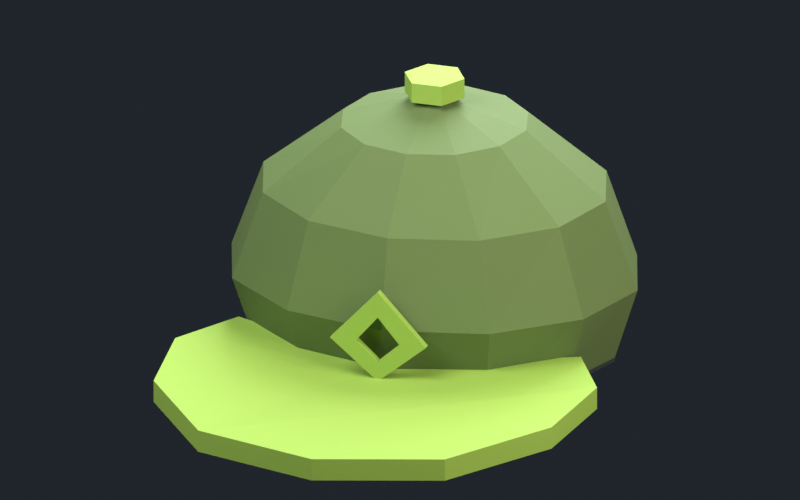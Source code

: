 # Source: fonte.blend  (saved by Blender 3.6.14; exported with 4.5.12 LTS)
import bpy
from mathutils import Matrix  # noqa: F401  (used for matrix-valued properties, if any)

bpy.ops.wm.read_factory_settings(use_empty=True)
scene = bpy.context.scene
scene.name = 'Scene'

# ---- collections
col_collection = bpy.data.collections.new('Collection'); scene.collection.children.link(col_collection)

# ---- materials (node trees are filled in below, after node groups)
mat_principal = bpy.data.materials.new('principal')
mat_principal.use_transparent_shadow = False
mat_principal.diffuse_color = (0.1329, 0.1912, 0.05951, 1.0)
mat_secundaria = bpy.data.materials.new('secundaria')
mat_secundaria.use_transparent_shadow = False
mat_secundaria.diffuse_color = (0.314, 0.4793, 0.07227, 1.0)
mat_estrutura = bpy.data.materials.new('estrutura')
mat_estrutura.use_transparent_shadow = False
mat_estrutura.diffuse_color = (0.02956, 0.04092, 0.0382, 1.0)

# ---- material node trees
mat_principal.use_nodes = True; mat_principal.node_tree.nodes.clear()
_N = mat_principal.node_tree.nodes; _L = mat_principal.node_tree.links
n0 = _N.new('ShaderNodeBsdfPrincipled'); n0.name = 'BSDF - Pré-fundamentado'; n0.location = (10, 300)
n0.distribution = 'GGX'
n0.subsurface_method = 'RANDOM_WALK_SKIN'
n0.inputs[0].default_value = (0.1329, 0.1912, 0.05951, 1.0)
n0.inputs[2].default_value = 0.72
n0.inputs[3].default_value = 1.45
n0.inputs[13].default_value = 0.28
n0.inputs[27].default_value = (0.0, 0.0, 0.0, 1.0)
n0.inputs[28].default_value = 1.0
n1 = _N.new('ShaderNodeOutputMaterial'); n1.name = 'Saída de material'; n1.location = (300, 300)
_L.new(n0.outputs[0], n1.inputs[0])
n1.is_active_output = True
mat_secundaria.use_nodes = True; mat_secundaria.node_tree.nodes.clear()
_N = mat_secundaria.node_tree.nodes; _L = mat_secundaria.node_tree.links
n0 = _N.new('ShaderNodeBsdfPrincipled'); n0.name = 'BSDF - Pré-fundamentado'; n0.location = (10, 300)
n0.distribution = 'GGX'
n0.subsurface_method = 'RANDOM_WALK_SKIN'
n0.inputs[0].default_value = (0.314, 0.4793, 0.07227, 1.0)
n0.inputs[2].default_value = 0.72
n0.inputs[3].default_value = 1.45
n0.inputs[13].default_value = 0.28
n0.inputs[27].default_value = (0.0, 0.0, 0.0, 1.0)
n0.inputs[28].default_value = 1.0
n1 = _N.new('ShaderNodeOutputMaterial'); n1.name = 'Saída de material'; n1.location = (300, 300)
_L.new(n0.outputs[0], n1.inputs[0])
n1.is_active_output = True
mat_estrutura.use_nodes = True; mat_estrutura.node_tree.nodes.clear()
_N = mat_estrutura.node_tree.nodes; _L = mat_estrutura.node_tree.links
n0 = _N.new('ShaderNodeBsdfPrincipled'); n0.name = 'BSDF - Pré-fundamentado'; n0.location = (10, 300)
n0.distribution = 'GGX'
n0.subsurface_method = 'RANDOM_WALK_SKIN'
n0.inputs[0].default_value = (0.02956, 0.04092, 0.0382, 1.0)
n0.inputs[2].default_value = 0.72
n0.inputs[3].default_value = 1.45
n0.inputs[13].default_value = 0.28
n0.inputs[27].default_value = (0.0, 0.0, 0.0, 1.0)
n0.inputs[28].default_value = 1.0
n1 = _N.new('ShaderNodeOutputMaterial'); n1.name = 'Saída de material'; n1.location = (300, 300)
_L.new(n0.outputs[0], n1.inputs[0])
n1.is_active_output = True

# ---- world
world_world = bpy.data.worlds.new('World'); scene.world = world_world
world_world.use_nodes = True; world_world.node_tree.nodes.clear()
_N = world_world.node_tree.nodes; _L = world_world.node_tree.links
n0 = _N.new('ShaderNodeOutputWorld'); n0.name = 'World Output'; n0.location = (300, 300)
n1 = _N.new('ShaderNodeBackground'); n1.name = 'Background'; n1.location = (10, 300)
n1.inputs[0].default_value = (0.0185, 0.02315, 0.03071, 1.0)
n1.inputs[1].default_value = 0.8
_L.new(n1.outputs[0], n0.inputs[0])
n0.is_active_output = True
world_world.color = (0.05088, 0.05088, 0.05088)
world_world.use_sun_shadow = False
world_world.sun_shadow_jitter_overblur = 0.0

# ---- cameras
cam_c_mera_001 = bpy.data.cameras.new('Câmera.001')
cam_c_mera_001.type = 'ORTHO'
cam_c_mera_001.ortho_scale = 1.919

# ---- lights
light_rea_003 = bpy.data.lights.new('Área.003', 'AREA')
light_rea_003.color = (0.92, 0.96, 1.0)
light_rea_003.transmission_factor = 0.0
light_rea_003.energy = 167.5
light_rea_003.shadow_maximum_resolution = 0.006
light_rea_003.use_absolute_resolution = True
light_rea_003.size = 2.369
light_rea_003.size_y = 1.0
light_rea_004 = bpy.data.lights.new('Área.004', 'AREA')
light_rea_004.color = (1.0, 0.96, 0.9)
light_rea_004.transmission_factor = 0.0
light_rea_004.energy = 88.17
light_rea_004.shadow_maximum_resolution = 0.006
light_rea_004.use_absolute_resolution = True
light_rea_004.size = 1.895
light_rea_004.size_y = 1.0
light_rea_005 = bpy.data.lights.new('Área.005', 'AREA')
light_rea_005.color = (0.85, 0.92, 1.0)
light_rea_005.transmission_factor = 0.0
light_rea_005.energy = 149.9
light_rea_005.shadow_maximum_resolution = 0.006
light_rea_005.use_absolute_resolution = True
light_rea_005.size = 1.895
light_rea_005.size_y = 1.0

# ---- meshes
me_copa_do_bon__001 = bpy.data.meshes.new('Copa do boné.001')
me_copa_do_bon__001.from_pydata([(0.45, 0.0, 0.63), (0.3897, 0.18, 0.63), (0.225, 0.3118, 0.63), (2.755e-17, 0.36, 0.63), (-0.225, 0.3118, 0.63), (-0.3897, 0.18, 0.63), (-0.45, 4.409e-17, 0.63), (-0.3897, -0.18, 0.63), (-0.225, -0.3118, 0.63), (-8.266e-17, -0.36, 0.63), (0.225, -0.3118, 0.63), (0.3897, -0.18, 0.63), (0.51, 0.0, 0.82), (0.4417, 0.215, 0.82), (0.255, 0.3724, 0.82), (3.123e-17, 0.43, 0.82), (-0.255, 0.3724, 0.82), (-0.4417, 0.215, 0.82), (-0.51, 5.266e-17, 0.82), (-0.4417, -0.215, 0.82), (-0.255, -0.3724, 0.82), (-9.369e-17, -0.43, 0.82), (0.255, -0.3724, 0.82), (0.4417, -0.215, 0.82), (0.43, 0.0, 1.04), (0.3724, 0.19, 1.04), (0.215, 0.3291, 1.04), (2.633e-17, 0.38, 1.04), (-0.215, 0.3291, 1.04), (-0.3724, 0.19, 1.04), (-0.43, 4.654e-17, 1.04), (-0.3724, -0.19, 1.04), (-0.215, -0.3291, 1.04), (-7.899e-17, -0.38, 1.04), (0.215, -0.3291, 1.04), (0.3724, -0.19, 1.04), (0.23, 0.0, 1.2), (0.1992, 0.115, 1.2), (0.115, 0.1992, 1.2), (1.408e-17, 0.23, 1.2), (-0.115, 0.1992, 1.2), (-0.1992, 0.115, 1.2), (-0.23, 2.817e-17, 1.2), (-0.1992, -0.115, 1.2), (-0.115, -0.1992, 1.2), (-4.225e-17, -0.23, 1.2), (0.115, -0.1992, 1.2), (0.1992, -0.115, 1.2), (0.001, 0.0, 1.27), (0.000866, 0.0005, 1.27), (0.0005, 0.000866, 1.27), (6.123e-20, 0.001, 1.27), (-0.0005, 0.000866, 1.27), (-0.000866, 0.0005, 1.27), (-0.001, 1.225e-19, 1.27), (-0.000866, -0.0005, 1.27), (-0.0005, -0.000866, 1.27), (-1.837e-19, -0.001, 1.27), (0.0005, -0.000866, 1.27), (0.000866, -0.0005, 1.27)], [], [(0, 1, 13, 12), (1, 2, 14, 13), (2, 3, 15, 14), (3, 4, 16, 15), (4, 5, 17, 16), (5, 6, 18, 17), (6, 7, 19, 18), (7, 8, 20, 19), (8, 9, 21, 20), (9, 10, 22, 21), (10, 11, 23, 22), (11, 0, 12, 23), (12, 13, 25, 24), (13, 14, 26, 25), (14, 15, 27, 26), (15, 16, 28, 27), (16, 17, 29, 28), (17, 18, 30, 29), (18, 19, 31, 30), (19, 20, 32, 31), (20, 21, 33, 32), (21, 22, 34, 33), (22, 23, 35, 34), (23, 12, 24, 35), (24, 25, 37, 36), (25, 26, 38, 37), (26, 27, 39, 38), (27, 28, 40, 39), (28, 29, 41, 40), (29, 30, 42, 41), (30, 31, 43, 42), (31, 32, 44, 43), (32, 33, 45, 44), (33, 34, 46, 45), (34, 35, 47, 46), (35, 24, 36, 47), (36, 37, 49, 48), (37, 38, 50, 49), (38, 39, 51, 50), (39, 40, 52, 51), (40, 41, 53, 52), (41, 42, 54, 53), (42, 43, 55, 54), (43, 44, 56, 55), (44, 45, 57, 56), (45, 46, 58, 57), (46, 47, 59, 58), (47, 36, 48, 59)])
_uv = me_copa_do_bon__001.uv_layers.new(name='UVMap')
_uv.uv.foreach_set('vector', [0.45, 0.63, 0.3897, 0.63, 0.4417, 0.82, 0.51, 0.82, 0.3897, 0.63, 0.225, 0.63, 0.255, 0.82, 0.4417, 0.82, 0.225, 0.63, 2.755e-17, 0.63, 3.123e-17, 0.82, 0.255, 0.82, 2.755e-17, 0.63, -0.225, 0.63, -0.255, 0.82, 3.123e-17, 0.82, -0.225, 0.63, -0.3897, 0.63, -0.4417, 0.82, -0.255, 0.82, -0.3897, 0.63, -0.45, 0.63, -0.51, 0.82, -0.4417, 0.82, -0.45, 0.63, -0.3897, 0.63, -0.4417, 0.82, -0.51, 0.82, -0.3897, 0.63, -0.225, 0.63, -0.255, 0.82, -0.4417, 0.82, -0.225, 0.63, -8.266e-17, 0.63, -9.369e-17, 0.82, -0.255, 0.82, -8.266e-17, 0.63, 0.225, 0.63, 0.255, 0.82, -9.369e-17, 0.82, 0.225, 0.63, 0.3897, 0.63, 0.4417, 0.82, 0.255, 0.82, 0.3897, 0.63, 0.45, 0.63, 0.51, 0.82, 0.4417, 0.82, 0.51, 0.82, 0.4417, 0.82, 0.3724, 1.04, 0.43, 1.04, 0.4417, 0.82, 0.255, 0.82, 0.215, 1.04, 0.3724, 1.04, 0.255, 0.82, 3.123e-17, 0.82, 2.633e-17, 1.04, 0.215, 1.04, 3.123e-17, 0.82, -0.255, 0.82, -0.215, 1.04, 2.633e-17, 1.04, -0.255, 0.82, -0.4417, 0.82, -0.3724, 1.04, -0.215, 1.04, -0.4417, 0.82, -0.51, 0.82, -0.43, 1.04, -0.3724, 1.04, -0.51, 0.82, -0.4417, 0.82, -0.3724, 1.04, -0.43, 1.04, -0.4417, 0.82, -0.255, 0.82, -0.215, 1.04, -0.3724, 1.04, -0.255, 0.82, -9.369e-17, 0.82, -7.899e-17, 1.04, -0.215, 1.04, -9.369e-17, 0.82, 0.255, 0.82, 0.215, 1.04, -7.899e-17, 1.04, 0.255, 0.82, 0.4417, 0.82, 0.3724, 1.04, 0.215, 1.04, 0.4417, 0.82, 0.51, 0.82, 0.43, 1.04, 0.3724, 1.04, 0.43, 1.04, 0.3724, 1.04, 0.1992, 1.2, 0.23, 1.2, 0.3724, 1.04, 0.215, 1.04, 0.115, 1.2, 0.1992, 1.2, 0.215, 1.04, 2.633e-17, 1.04, 1.408e-17, 1.2, 0.115, 1.2, 2.633e-17, 1.04, -0.215, 1.04, -0.115, 1.2, 1.408e-17, 1.2, -0.215, 1.04, -0.3724, 1.04, -0.1992, 1.2, -0.115, 1.2, -0.3724, 1.04, -0.43, 1.04, -0.23, 1.2, -0.1992, 1.2, -0.43, 1.04, -0.3724, 1.04, -0.1992, 1.2, -0.23, 1.2, -0.3724, 1.04, -0.215, 1.04, -0.115, 1.2, -0.1992, 1.2, -0.215, 1.04, -7.899e-17, 1.04, -4.225e-17, 1.2, -0.115, 1.2, -7.899e-17, 1.04, 0.215, 1.04, 0.115, 1.2, -4.225e-17, 1.2, 0.215, 1.04, 0.3724, 1.04, 0.1992, 1.2, 0.115, 1.2, 0.3724, 1.04, 0.43, 1.04, 0.23, 1.2, 0.1992, 1.2, 0.23, 1.2, 0.1992, 1.2, 0.000866, 1.27, 0.001, 1.27, 0.1992, 1.2, 0.115, 1.2, 0.0005, 1.27, 0.000866, 1.27, 0.115, 1.2, 1.408e-17, 1.2, 6.123e-20, 1.27, 0.0005, 1.27, 1.408e-17, 1.2, -0.115, 1.2, -0.0005, 1.27, 6.123e-20, 1.27, -0.115, 1.2, -0.1992, 1.2, -0.000866, 1.27, -0.0005, 1.27, -0.1992, 1.2, -0.23, 1.2, -0.001, 1.27, -0.000866, 1.27, -0.23, 1.2, -0.1992, 1.2, -0.000866, 1.27, -0.001, 1.27, -0.1992, 1.2, -0.115, 1.2, -0.0005, 1.27, -0.000866, 1.27, -0.115, 1.2, -4.225e-17, 1.2, -1.837e-19, 1.27, -0.0005, 1.27, -4.225e-17, 1.2, 0.115, 1.2, 0.0005, 1.27, -1.837e-19, 1.27, 0.115, 1.2, 0.1992, 1.2, 0.000866, 1.27, 0.0005, 1.27, 0.1992, 1.2, 0.23, 1.2, 0.001, 1.27, 0.000866, 1.27])
me_copa_do_bon__001.materials.append(mat_principal)
me_copa_do_bon__001.update()
me_aba_angular_001 = bpy.data.meshes.new('Aba angular.001')
me_aba_angular_001.from_pydata([(-0.43, -0.2, 0.6611), (-0.53, -0.39, 0.6669), (-0.5, -0.66, 0.665), (-0.31, -0.91, 0.6558), (0.0, -0.99, 0.65), (0.31, -0.91, 0.6558), (0.5, -0.66, 0.665), (0.53, -0.39, 0.6669), (0.43, -0.2, 0.6611), (0.0, -0.36, 0.65), (-0.43, -0.2, 0.7161), (-0.53, -0.39, 0.7219), (-0.5, -0.66, 0.72), (-0.31, -0.91, 0.7108), (0.0, -0.99, 0.705), (0.31, -0.91, 0.7108), (0.5, -0.66, 0.72), (0.53, -0.39, 0.7219), (0.43, -0.2, 0.7161), (0.0, -0.36, 0.705)], [], [(9, 8, 7, 6, 5, 4, 3, 2, 1, 0), (10, 11, 12, 13, 14, 15, 16, 17, 18, 19), (0, 1, 11, 10), (1, 2, 12, 11), (2, 3, 13, 12), (3, 4, 14, 13), (4, 5, 15, 14), (5, 6, 16, 15), (6, 7, 17, 16), (7, 8, 18, 17), (8, 9, 19, 18), (9, 0, 10, 19)])
_uv = me_aba_angular_001.uv_layers.new(name='UVMap')
_uv.uv.foreach_set('vector', [0.0, 0.65, 0.43, 0.6611, 0.53, 0.6669, 0.5, 0.665, 0.31, 0.6558, 0.0, 0.65, -0.31, 0.6558, -0.5, 0.665, -0.53, 0.6669, -0.43, 0.6611, -0.43, 0.7161, -0.53, 0.7219, -0.5, 0.72, -0.31, 0.7108, 0.0, 0.705, 0.31, 0.7108, 0.5, 0.72, 0.53, 0.7219, 0.43, 0.7161, 0.0, 0.705, -0.43, 0.6611, -0.53, 0.6669, -0.53, 0.7219, -0.43, 0.7161, -0.53, 0.6669, -0.5, 0.665, -0.5, 0.72, -0.53, 0.7219, -0.5, 0.665, -0.31, 0.6558, -0.31, 0.7108, -0.5, 0.72, -0.31, 0.6558, 0.0, 0.65, 0.0, 0.705, -0.31, 0.7108, 0.0, 0.65, 0.31, 0.6558, 0.31, 0.7108, 0.0, 0.705, 0.31, 0.6558, 0.5, 0.665, 0.5, 0.72, 0.31, 0.7108, 0.5, 0.665, 0.53, 0.6669, 0.53, 0.7219, 0.5, 0.72, 0.53, 0.6669, 0.43, 0.6611, 0.43, 0.7161, 0.53, 0.7219, 0.43, 0.6611, 0.0, 0.65, 0.0, 0.705, 0.43, 0.7161, 0.0, 0.65, -0.43, 0.6611, -0.43, 0.7161, 0.0, 0.705])
me_aba_angular_001.materials.append(mat_secundaria)
me_aba_angular_001.update()
me_emblema_frontal_001 = bpy.data.meshes.new('Emblema frontal.001')
me_emblema_frontal_001.from_pydata([(-0.12, -0.458, 0.8), (0.0, -0.458, 0.7), (0.12, -0.458, 0.8), (0.0, -0.458, 0.93), (-0.055, -0.458, 0.8), (0.0, -0.458, 0.75), (0.055, -0.458, 0.8), (0.0, -0.458, 0.865), (-0.12, -0.438, 0.8), (0.0, -0.438, 0.7), (0.12, -0.438, 0.8), (0.0, -0.438, 0.93), (-0.055, -0.438, 0.8), (0.0, -0.438, 0.75), (0.055, -0.438, 0.8), (0.0, -0.438, 0.865)], [], [(0, 1, 5, 4), (8, 12, 13, 9), (0, 8, 9, 1), (4, 5, 13, 12), (1, 2, 6, 5), (9, 13, 14, 10), (1, 9, 10, 2), (5, 6, 14, 13), (2, 3, 7, 6), (10, 14, 15, 11), (2, 10, 11, 3), (6, 7, 15, 14), (3, 0, 4, 7), (11, 15, 12, 8), (3, 11, 8, 0), (7, 4, 12, 15)])
_uv = me_emblema_frontal_001.uv_layers.new(name='UVMap')
_uv.uv.foreach_set('vector', [-0.12, 0.8, 0.0, 0.7, 0.0, 0.75, -0.055, 0.8, -0.12, 0.8, -0.055, 0.8, 0.0, 0.75, 0.0, 0.7, -0.12, 0.8, -0.12, 0.8, 0.0, 0.7, 0.0, 0.7, -0.055, 0.8, 0.0, 0.75, 0.0, 0.75, -0.055, 0.8, 0.0, 0.7, 0.12, 0.8, 0.055, 0.8, 0.0, 0.75, 0.0, 0.7, 0.0, 0.75, 0.055, 0.8, 0.12, 0.8, 0.0, 0.7, 0.0, 0.7, 0.12, 0.8, 0.12, 0.8, 0.0, 0.75, 0.055, 0.8, 0.055, 0.8, 0.0, 0.75, 0.12, 0.8, 0.0, 0.93, 0.0, 0.865, 0.055, 0.8, 0.12, 0.8, 0.055, 0.8, 0.0, 0.865, 0.0, 0.93, 0.12, 0.8, 0.12, 0.8, 0.0, 0.93, 0.0, 0.93, 0.055, 0.8, 0.0, 0.865, 0.0, 0.865, 0.055, 0.8, 0.0, 0.93, -0.12, 0.8, -0.055, 0.8, 0.0, 0.865, 0.0, 0.93, 0.0, 0.865, -0.055, 0.8, -0.12, 0.8, 0.0, 0.93, 0.0, 0.93, -0.12, 0.8, -0.12, 0.8, 0.0, 0.865, -0.055, 0.8, -0.055, 0.8, 0.0, 0.865])
me_emblema_frontal_001.materials.append(mat_secundaria)
me_emblema_frontal_001.update()
me_bot_o_superior_001 = bpy.data.meshes.new('Botão superior.001')
me_bot_o_superior_001.from_pydata([(-0.075, 0.0, 1.265), (-0.0375, -0.06495, 1.265), (0.0375, -0.06495, 1.265), (0.075, -9.185e-18, 1.265), (0.0375, 0.06495, 1.265), (-0.0375, 0.06495, 1.265), (-0.075, 0.0, 1.315), (-0.0375, -0.06495, 1.315), (0.0375, -0.06495, 1.315), (0.075, -9.185e-18, 1.315), (0.0375, 0.06495, 1.315), (-0.0375, 0.06495, 1.315)], [], [(0, 1, 7, 6), (1, 2, 8, 7), (2, 3, 9, 8), (3, 4, 10, 9), (4, 5, 11, 10), (5, 0, 6, 11), (5, 4, 3, 2, 1, 0), (6, 7, 8, 9, 10, 11)])
_uv = me_bot_o_superior_001.uv_layers.new(name='UVMap')
_uv.uv.foreach_set('vector', [-0.075, 1.265, -0.0375, 1.265, -0.0375, 1.315, -0.075, 1.315, -0.0375, 1.265, 0.0375, 1.265, 0.0375, 1.315, -0.0375, 1.315, 0.0375, 1.265, 0.075, 1.265, 0.075, 1.315, 0.0375, 1.315, 0.075, 1.265, 0.0375, 1.265, 0.0375, 1.315, 0.075, 1.315, 0.0375, 1.265, -0.0375, 1.265, -0.0375, 1.315, 0.0375, 1.315, -0.0375, 1.265, -0.075, 1.265, -0.075, 1.315, -0.0375, 1.315, -0.0375, 1.265, 0.0375, 1.265, 0.075, 1.265, 0.0375, 1.265, -0.0375, 1.265, -0.075, 1.265, -0.075, 1.315, -0.0375, 1.315, 0.0375, 1.315, 0.075, 1.315, 0.0375, 1.315, -0.0375, 1.315])
me_bot_o_superior_001.materials.append(mat_secundaria)
me_bot_o_superior_001.update()
me_cubo_001 = bpy.data.meshes.new('Cubo.001')
me_cubo_001.from_pydata([(-0.15, -0.0125, -0.04), (-0.15, -0.0125, 0.04), (-0.15, 0.0125, -0.04), (-0.15, 0.0125, 0.04), (0.15, -0.0125, -0.04), (0.15, -0.0125, 0.04), (0.15, 0.0125, -0.04), (0.15, 0.0125, 0.04)], [], [(0, 1, 3, 2), (2, 3, 7, 6), (6, 7, 5, 4), (4, 5, 1, 0), (2, 6, 4, 0), (7, 3, 1, 5)])
_uv = me_cubo_001.uv_layers.new(name='Mapa UV')
_uv.uv.foreach_set('vector', [0.375, 0.0, 0.625, 0.0, 0.625, 0.25, 0.375, 0.25, 0.375, 0.25, 0.625, 0.25, 0.625, 0.5, 0.375, 0.5, 0.375, 0.5, 0.625, 0.5, 0.625, 0.75, 0.375, 0.75, 0.375, 0.75, 0.625, 0.75, 0.625, 1.0, 0.375, 1.0, 0.125, 0.5, 0.375, 0.5, 0.375, 0.75, 0.125, 0.75, 0.625, 0.5, 0.875, 0.5, 0.875, 0.75, 0.625, 0.75])
_uv.active_render = True
_uv = me_cubo_001.uv_layers.new(name='UVMap')
_uv.uv.foreach_set('vector', [-0.15, -0.04, -0.15, 0.04, -0.15, 0.04, -0.15, -0.04, -0.15, -0.04, -0.15, 0.04, 0.15, 0.04, 0.15, -0.04, 0.15, -0.04, 0.15, 0.04, 0.15, 0.04, 0.15, -0.04, 0.15, -0.04, 0.15, 0.04, -0.15, 0.04, -0.15, -0.04, -0.15, -0.04, 0.15, -0.04, 0.15, -0.04, -0.15, -0.04, 0.15, 0.04, -0.15, 0.04, -0.15, 0.04, 0.15, 0.04])
me_cubo_001.materials.append(mat_estrutura)
me_cubo_001.update()
me_faixa_interna_001 = bpy.data.meshes.new('Faixa interna.001')
me_faixa_interna_001.from_pydata([(0.418, 0.0, 0.63), (0.362, 0.167, 0.63), (0.209, 0.2893, 0.63), (2.56e-17, 0.334, 0.63), (-0.209, 0.2893, 0.63), (-0.362, 0.167, 0.63), (-0.418, 4.09e-17, 0.63), (-0.362, -0.167, 0.63), (-0.209, -0.2893, 0.63), (-7.679e-17, -0.334, 0.63), (0.209, -0.2893, 0.63), (0.362, -0.167, 0.63), (0.453, 0.0, 0.63), (0.3923, 0.1835, 0.63), (0.2265, 0.3178, 0.63), (2.774e-17, 0.367, 0.63), (-0.2265, 0.3178, 0.63), (-0.3923, 0.1835, 0.63), (-0.453, 4.494e-17, 0.63), (-0.3923, -0.1835, 0.63), (-0.2265, -0.3178, 0.63), (-8.321e-17, -0.367, 0.63), (0.2265, -0.3178, 0.63), (0.3923, -0.1835, 0.63), (0.418, 0.0, 0.685), (0.362, 0.167, 0.685), (0.209, 0.2893, 0.685), (2.56e-17, 0.334, 0.685), (-0.209, 0.2893, 0.685), (-0.362, 0.167, 0.685), (-0.418, 4.09e-17, 0.685), (-0.362, -0.167, 0.685), (-0.209, -0.2893, 0.685), (-7.679e-17, -0.334, 0.685), (0.209, -0.2893, 0.685), (0.362, -0.167, 0.685), (0.453, 0.0, 0.685), (0.3923, 0.1835, 0.685), (0.2265, 0.3178, 0.685), (2.774e-17, 0.367, 0.685), (-0.2265, 0.3178, 0.685), (-0.3923, 0.1835, 0.685), (-0.453, 4.494e-17, 0.685), (-0.3923, -0.1835, 0.685), (-0.2265, -0.3178, 0.685), (-8.321e-17, -0.367, 0.685), (0.2265, -0.3178, 0.685), (0.3923, -0.1835, 0.685)], [], [(0, 1, 13, 12), (24, 36, 37, 25), (0, 24, 25, 1), (12, 13, 37, 36), (1, 2, 14, 13), (25, 37, 38, 26), (1, 25, 26, 2), (13, 14, 38, 37), (2, 3, 15, 14), (26, 38, 39, 27), (2, 26, 27, 3), (14, 15, 39, 38), (3, 4, 16, 15), (27, 39, 40, 28), (3, 27, 28, 4), (15, 16, 40, 39), (4, 5, 17, 16), (28, 40, 41, 29), (4, 28, 29, 5), (16, 17, 41, 40), (5, 6, 18, 17), (29, 41, 42, 30), (5, 29, 30, 6), (17, 18, 42, 41), (6, 7, 19, 18), (30, 42, 43, 31), (6, 30, 31, 7), (18, 19, 43, 42), (7, 8, 20, 19), (31, 43, 44, 32), (7, 31, 32, 8), (19, 20, 44, 43), (8, 9, 21, 20), (32, 44, 45, 33), (8, 32, 33, 9), (20, 21, 45, 44), (9, 10, 22, 21), (33, 45, 46, 34), (9, 33, 34, 10), (21, 22, 46, 45), (10, 11, 23, 22), (34, 46, 47, 35), (10, 34, 35, 11), (22, 23, 47, 46), (11, 0, 12, 23), (35, 47, 36, 24), (11, 35, 24, 0), (23, 12, 36, 47)])
_uv = me_faixa_interna_001.uv_layers.new(name='UVMap')
_uv.uv.foreach_set('vector', [0.418, 0.63, 0.362, 0.63, 0.3923, 0.63, 0.453, 0.63, 0.418, 0.685, 0.453, 0.685, 0.3923, 0.685, 0.362, 0.685, 0.418, 0.63, 0.418, 0.685, 0.362, 0.685, 0.362, 0.63, 0.453, 0.63, 0.3923, 0.63, 0.3923, 0.685, 0.453, 0.685, 0.362, 0.63, 0.209, 0.63, 0.2265, 0.63, 0.3923, 0.63, 0.362, 0.685, 0.3923, 0.685, 0.2265, 0.685, 0.209, 0.685, 0.362, 0.63, 0.362, 0.685, 0.209, 0.685, 0.209, 0.63, 0.3923, 0.63, 0.2265, 0.63, 0.2265, 0.685, 0.3923, 0.685, 0.209, 0.63, 2.56e-17, 0.63, 2.774e-17, 0.63, 0.2265, 0.63, 0.209, 0.685, 0.2265, 0.685, 2.774e-17, 0.685, 2.56e-17, 0.685, 0.209, 0.63, 0.209, 0.685, 2.56e-17, 0.685, 2.56e-17, 0.63, 0.2265, 0.63, 2.774e-17, 0.63, 2.774e-17, 0.685, 0.2265, 0.685, 2.56e-17, 0.63, -0.209, 0.63, -0.2265, 0.63, 2.774e-17, 0.63, 2.56e-17, 0.685, 2.774e-17, 0.685, -0.2265, 0.685, -0.209, 0.685, 2.56e-17, 0.63, 2.56e-17, 0.685, -0.209, 0.685, -0.209, 0.63, 2.774e-17, 0.63, -0.2265, 0.63, -0.2265, 0.685, 2.774e-17, 0.685, -0.209, 0.63, -0.362, 0.63, -0.3923, 0.63, -0.2265, 0.63, -0.209, 0.685, -0.2265, 0.685, -0.3923, 0.685, -0.362, 0.685, -0.209, 0.63, -0.209, 0.685, -0.362, 0.685, -0.362, 0.63, -0.2265, 0.63, -0.3923, 0.63, -0.3923, 0.685, -0.2265, 0.685, -0.362, 0.63, -0.418, 0.63, -0.453, 0.63, -0.3923, 0.63, -0.362, 0.685, -0.3923, 0.685, -0.453, 0.685, -0.418, 0.685, -0.362, 0.63, -0.362, 0.685, -0.418, 0.685, -0.418, 0.63, -0.3923, 0.63, -0.453, 0.63, -0.453, 0.685, -0.3923, 0.685, -0.418, 0.63, -0.362, 0.63, -0.3923, 0.63, -0.453, 0.63, -0.418, 0.685, -0.453, 0.685, -0.3923, 0.685, -0.362, 0.685, -0.418, 0.63, -0.418, 0.685, -0.362, 0.685, -0.362, 0.63, -0.453, 0.63, -0.3923, 0.63, -0.3923, 0.685, -0.453, 0.685, -0.362, 0.63, -0.209, 0.63, -0.2265, 0.63, -0.3923, 0.63, -0.362, 0.685, -0.3923, 0.685, -0.2265, 0.685, -0.209, 0.685, -0.362, 0.63, -0.362, 0.685, -0.209, 0.685, -0.209, 0.63, -0.3923, 0.63, -0.2265, 0.63, -0.2265, 0.685, -0.3923, 0.685, -0.209, 0.63, -7.679e-17, 0.63, -8.321e-17, 0.63, -0.2265, 0.63, -0.209, 0.685, -0.2265, 0.685, -8.321e-17, 0.685, -7.679e-17, 0.685, -0.209, 0.63, -0.209, 0.685, -7.679e-17, 0.685, -7.679e-17, 0.63, -0.2265, 0.63, -8.321e-17, 0.63, -8.321e-17, 0.685, -0.2265, 0.685, -7.679e-17, 0.63, 0.209, 0.63, 0.2265, 0.63, -8.321e-17, 0.63, -7.679e-17, 0.685, -8.321e-17, 0.685, 0.2265, 0.685, 0.209, 0.685, -7.679e-17, 0.63, -7.679e-17, 0.685, 0.209, 0.685, 0.209, 0.63, -8.321e-17, 0.63, 0.2265, 0.63, 0.2265, 0.685, -8.321e-17, 0.685, 0.209, 0.63, 0.362, 0.63, 0.3923, 0.63, 0.2265, 0.63, 0.209, 0.685, 0.2265, 0.685, 0.3923, 0.685, 0.362, 0.685, 0.209, 0.63, 0.209, 0.685, 0.362, 0.685, 0.362, 0.63, 0.2265, 0.63, 0.3923, 0.63, 0.3923, 0.685, 0.2265, 0.685, 0.362, 0.63, 0.418, 0.63, 0.453, 0.63, 0.3923, 0.63, 0.362, 0.685, 0.3923, 0.685, 0.453, 0.685, 0.418, 0.685, 0.362, 0.63, 0.362, 0.685, 0.418, 0.685, 0.418, 0.63, 0.3923, 0.63, 0.453, 0.63, 0.453, 0.685, 0.3923, 0.685])
me_faixa_interna_001.materials.append(mat_estrutura)
me_faixa_interna_001.update()

# ---- objects
ob_copa_do_bon = bpy.data.objects.new('Copa do boné', me_copa_do_bon__001)
ob_aba_angular = bpy.data.objects.new('Aba angular', me_aba_angular_001)
ob_emblema_frontal = bpy.data.objects.new('Emblema frontal', me_emblema_frontal_001)
ob_bot_o_superior = bpy.data.objects.new('Botão superior', me_bot_o_superior_001)
ob_fecho_posterior = bpy.data.objects.new('Fecho posterior', me_cubo_001)
ob_faixa_interna = bpy.data.objects.new('Faixa interna', me_faixa_interna_001)
ob_c_mera = bpy.data.objects.new('Câmera', cam_c_mera_001)
ob_rea = bpy.data.objects.new('Área', light_rea_003)
ob_rea_001 = bpy.data.objects.new('Área.001', light_rea_004)
ob_rea_002 = bpy.data.objects.new('Área.002', light_rea_005)

# ---- transforms, parenting, visibility, modifiers, constraints
ob_copa_do_bon.location = (0.0, 0.0, 0.0)
ob_aba_angular.location = (0.0, 0.0, 0.0)
ob_emblema_frontal.location = (0.0, 0.0, 0.0)
ob_bot_o_superior.location = (0.0, 0.0, 0.0)
ob_fecho_posterior.location = (0.0, 0.419, 0.71)
ob_faixa_interna.location = (0.0, 0.0, 0.0)
ob_c_mera.location = (1.179, -4.051, 2.576)
ob_c_mera.rotation_euler = (1.185, 1.983e-08, 0.3029)
ob_rea.location = (-1.421, -2.175, 3.816)
ob_rea.rotation_euler = (0.6947, -6.997e-08, -0.6435)
ob_rea_001.location = (2.369, -1.227, 2.394)
ob_rea_001.rotation_euler = (1.063, 1.073e-08, 1.19)
ob_rea_002.location = (0.0, 1.616, 2.868)
ob_rea_002.rotation_euler = (0.7854, 6.182e-08, 3.142)

# ---- collection membership
col_collection.objects.link(ob_copa_do_bon)
col_collection.objects.link(ob_aba_angular)
col_collection.objects.link(ob_emblema_frontal)
col_collection.objects.link(ob_bot_o_superior)
col_collection.objects.link(ob_fecho_posterior)
col_collection.objects.link(ob_faixa_interna)
col_collection.objects.link(ob_c_mera)
col_collection.objects.link(ob_rea)
col_collection.objects.link(ob_rea_001)
col_collection.objects.link(ob_rea_002)

# ---- scene / render settings (as saved in the file)
scene.camera = ob_c_mera
scene.frame_start = 1; scene.frame_end = 250; scene.frame_set(1)
scene.render.engine = 'BLENDER_EEVEE_NEXT'
scene.render.resolution_x = 1280
scene.render.resolution_y = 800
scene.cycles.sampling_pattern = 'TABULATED_SOBOL'
scene.eevee.taa_render_samples = 48
scene.eevee.use_gtao = True
scene.eevee.gtao_distance = 0.7
scene.view_settings.look = 'Medium High Contrast'
scene.view_settings.view_transform = 'Standard'
bpy.context.view_layer.update()
